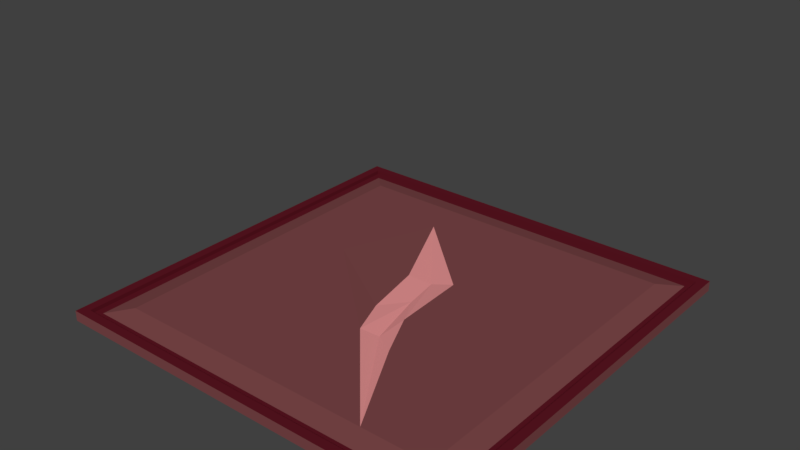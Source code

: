 # Source: Cracked_Tile_b.blend  (saved by Blender 2.79.0; exported with 4.5.12 LTS)
import bpy
from mathutils import Matrix  # noqa: F401  (used for matrix-valued properties, if any)

bpy.ops.wm.read_factory_settings(use_empty=True)
scene = bpy.context.scene
scene.name = 'Scene'

# ---- collections
col_collection_1 = bpy.data.collections.new('Collection 1'); scene.collection.children.link(col_collection_1)

# ---- materials (node trees are filled in below, after node groups)
mat_stone_highlight = bpy.data.materials.new('Stone Highlight')
mat_stone_highlight.alpha_threshold = 0.0
mat_stone_highlight.use_transparent_shadow = False
mat_stone_highlight.diffuse_color = (0.1107, 0.008291, 0.01642, 1.0)
mat_stone_highlight.roughness = 0.5
mat_stone = bpy.data.materials.new('Stone')
mat_stone.alpha_threshold = 0.0
mat_stone.use_transparent_shadow = False
mat_stone.diffuse_color = (0.2019, 0.06323, 0.06608, 1.0)
mat_stone.roughness = 0.5
mat_stone.line_color = (0.0, 0.0, 0.0, 1.0)
mat_stone_ruin = bpy.data.materials.new('Stone Ruin')
mat_stone_ruin.alpha_threshold = 0.0
mat_stone_ruin.use_transparent_shadow = False
mat_stone_ruin.diffuse_color = (0.8, 0.2958, 0.2958, 1.0)
mat_stone_ruin.roughness = 0.5

# ---- material node trees

# ---- world
world_world = bpy.data.worlds.new('World'); scene.world = world_world
world_world.color = (0.05088, 0.05088, 0.05088)
world_world.use_sun_shadow = False
world_world.sun_shadow_jitter_overblur = 0.0
world_world.cycles.sampling_method = 'MANUAL'

# ---- meshes
me_cube_000 = bpy.data.meshes.new('Cube.000')
me_cube_000.from_pydata([(2.0, 2.0, 2.98e-09), (2.0, -2.0, 2.98e-09), (-2.0, 2.0, 2.98e-09), (-2.0, -2.0, 2.98e-09), (1.91, 1.91, 2.98e-09), (1.91, -1.91, 2.98e-09), (-1.91, 1.91, 2.98e-09), (-1.91, -1.91, 2.98e-09), (1.91, 1.91, -0.0391), (1.91, -1.91, -0.0391), (-1.91, 1.91, -0.0391), (-1.91, -1.91, -0.0391), (1.836, 1.836, -0.0391), (1.836, -1.836, -0.0391), (-1.836, 1.836, -0.0391), (-1.836, -1.836, -0.0391), (2.0, 2.0, -0.1), (2.0, -2.0, -0.1), (-2.0, -2.0, -0.1), (-2.0, 2.0, -0.1), (1.638, 1.638, 2.98e-09), (1.638, -1.638, 2.98e-09), (-1.638, -1.638, 2.98e-09), (-1.638, 1.638, 2.98e-09), (2.0, 2.0, 2.98e-09), (2.0, -2.0, 2.98e-09), (-2.0, 2.0, 2.98e-09), (-2.0, -2.0, 2.98e-09), (1.836, 1.836, -0.0391), (1.836, -1.836, -0.0391), (-1.836, 1.836, -0.0391), (-1.836, -1.836, -0.0391), (1.257, -0.8278, 1.512), (1.638, 0.3275, 2.98e-09), (1.638, -0.3275, 2.98e-09), (1.638, -0.9826, 2.98e-09), (0.3275, 1.638, 2.98e-09), (-0.3275, 1.638, 2.98e-09), (-0.9826, 1.638, 2.98e-09), (0.9826, -1.638, 2.98e-09), (-0.9826, -1.638, 2.98e-09), (-1.638, -0.9826, 2.98e-09), (-1.638, -0.3275, 2.98e-09), (-1.638, 0.3275, 2.98e-09), (-1.638, 0.9826, 2.98e-09), (-0.602, 1.246, 5.588e-09), (0.2481, 0.4561, 3.725e-09), (0.2834, -0.2845, 3.725e-09), (-0.18, 0.3446, -0.004754), (0.05802, 0.3755, -0.02881), (-0.0667, -0.2488, -0.01114), (0.2647, -0.5882, -0.02881), (0.1146, 0.02284, -0.02881), (-0.9826, 0.3275, 2.98e-09), (0.08483, -0.6288, 2.98e-09), (0.4916, -0.7284, 4.657e-09)], [], [(4, 5, 1, 0), (6, 4, 0, 2), (5, 7, 3, 1), (7, 6, 2, 3), (5, 4, 8, 9), (7, 5, 9, 11), (12, 13, 9, 8), (14, 12, 8, 10), (13, 15, 11, 9), (15, 14, 10, 11), (6, 7, 11, 10), (4, 6, 10, 8), (40, 39, 54), (16, 24, 25, 17), (17, 25, 27, 18), (18, 27, 26, 19), (24, 16, 19, 26), (23, 38, 37, 36, 20, 28, 30), (22, 41, 42, 43, 44, 23, 30, 31), (21, 39, 40, 22, 31, 29), (20, 33, 34, 35, 21, 29, 28), (34, 33, 46, 47), (22, 40, 41), (51, 39, 55), (52, 51, 47), (45, 48, 49), (46, 45, 49), (47, 46, 49), (52, 47, 49), (34, 47, 55, 35), (51, 54, 39), (41, 40, 54, 42), (42, 54, 53, 43), (44, 43, 53), (38, 23, 44, 53), (53, 54, 50), (35, 55, 39, 21), (51, 55, 47), (51, 52, 54), (54, 52, 50), (50, 52, 48), (49, 48, 52), (50, 48, 53), (45, 53, 48), (38, 45, 37), (53, 45, 38), (36, 37, 45, 46), (46, 33, 20, 36)])
me_cube_000.polygons.foreach_set('material_index', [0, 0, 0, 0, 0, 0, 0, 0, 0, 0, 0, 0, 1, 1, 1, 1, 1, 1, 1, 1, 1, 1, 1, 2, 2, 2, 2, 2, 2, 1, 2, 1, 1, 1, 1, 1, 1, 2, 2, 2, 2, 2, 1, 1, 1, 1, 1, 1])
_uv = me_cube_000.uv_layers.new(name='UVMap')
_uv.uv.foreach_set('vector', [0.999, 0.999, 0.999, 0.501, 0.876, 0.501, 0.876, 0.999, 0.251, 0.624, 0.749, 0.624, 0.749, 0.501, 0.251, 0.501, 0.874, 0.999, 0.874, 0.501, 0.751, 0.501, 0.751, 0.999, 0.251, 0.999, 0.749, 0.999, 0.749, 0.876, 0.251, 0.876, 0.749, 0.499, 0.749, 0.001001, 0.501, 0.001001, 0.501, 0.499, 0.001001, 0.499, 0.499, 0.499, 0.499, 0.251, 0.001001, 0.251, 0.874, 0.499, 0.874, 0.001001, 0.751, 0.001001, 0.751, 0.499, 0.251, 0.749, 0.749, 0.749, 0.749, 0.626, 0.251, 0.626, 0.999, 0.499, 0.999, 0.001001, 0.876, 0.001001, 0.876, 0.499, 0.251, 0.874, 0.749, 0.874, 0.749, 0.751, 0.251, 0.751, 0.249, 0.999, 0.249, 0.501, 0.001001, 0.501, 0.001001, 0.999, 0.001001, 0.249, 0.499, 0.249, 0.499, 0.001001, 0.001001, 0.001001, 0.4006, 0.6677, 0.0, 0.0, 0.06727, 0.1998, 0.3323, 0.3343, 0.001001, 0.3343, 0.001001, 0.6657, 0.3323, 0.6657, 0.6657, 0.001001, 0.3343, 0.001001, 0.3343, 0.3323, 0.6657, 0.3323, 0.6657, 0.3343, 0.3343, 0.3343, 0.3343, 0.6657, 0.6657, 0.6657, 0.3323, 0.6677, 0.001001, 0.6677, 0.001001, 0.999, 0.3323, 0.999, 0.999, 0.001001, 0.9327, 0.001001, 0.8665, 0.001001, 0.8002, 0.001001, 0.6677, 0.001001, 0.6677, 0.3323, 0.999, 0.3323, 0.999, 0.3343, 0.9327, 0.3343, 0.8665, 0.3343, 0.8002, 0.3343, 0.7339, 0.3343, 0.6677, 0.3343, 0.6677, 0.6657, 0.999, 0.6657, 0.6657, 0.6677, 0.5994, 0.6677, 0.4006, 0.6677, 0.3343, 0.6677, 0.3343, 0.999, 0.6657, 0.999, 0.999, 0.6677, 0.8665, 0.6677, 0.8002, 0.6677, 0.7339, 0.6677, 0.6677, 0.6677, 0.6677, 0.999, 0.999, 0.999, 0.8002, 0.6677, 0.8665, 0.6677, 0.2661, 0.1335, 0.2661, 0.1998, 0.999, 0.3343, 0.4006, 0.6677, 0.9327, 0.3343, 0.0, 0.0, 0.0, 0.0, 0.0, 0.0, 0.0, 0.0, 0.0, 0.0, 0.0, 0.0, 0.2661, 0.06727, 0.1998, 0.06727, 0.0, 0.0, 0.2661, 0.1335, 0.2661, 0.06727, 0.0, 0.0, 0.2661, 0.1998, 0.2661, 0.1335, 0.0, 0.0, 0.0, 0.0, 0.0, 0.0, 0.0, 0.0, 0.0, 0.0, 0.0, 0.0, 0.0, 0.0, 0.0, 0.0, 0.0, 0.0, 0.06727, 0.1998, 0.0, 0.0, 0.9327, 0.3343, 0.4006, 0.6677, 0.06727, 0.1998, 0.8665, 0.3343, 0.8665, 0.3343, 0.06727, 0.1998, 0.0, 0.0, 0.8002, 0.3343, 0.7339, 0.3343, 0.8002, 0.3343, 0.0, 0.0, 0.9327, 0.001001, 0.6677, 0.3343, 0.7339, 0.3343, 0.0, 0.0, 0.0, 0.0, 0.06727, 0.1998, 0.0, 0.0, 0.0, 0.0, 0.0, 0.0, 0.5994, 0.6677, 0.6657, 0.6677, 0.0, 0.0, 0.0, 0.0, 0.0, 0.0, 0.0, 0.0, 0.0, 0.0, 0.06727, 0.1998, 0.06727, 0.1998, 0.0, 0.0, 0.0, 0.0, 0.0, 0.0, 0.0, 0.0, 0.1998, 0.06727, 0.0, 0.0, 0.1998, 0.06727, 0.0, 0.0, 0.0, 0.0, 0.1998, 0.06727, 0.0, 0.0, 0.2661, 0.06727, 0.0, 0.0, 0.1998, 0.06727, 0.9327, 0.001001, 0.0, 0.0, 0.8665, 0.001001, 0.0, 0.0, 0.2661, 0.06727, 0.9327, 0.001001, 0.8002, 0.001001, 0.8665, 0.001001, 0.2661, 0.06727, 0.2661, 0.1335, 0.2661, 0.1335, 0.8665, 0.6677, 0.0, 0.0, 0.8002, 0.001001])
me_cube_000.materials.append(mat_stone_highlight)
me_cube_000.materials.append(mat_stone)
me_cube_000.materials.append(mat_stone_ruin)
me_cube_000.use_remesh_preserve_volume = False
me_cube_000.use_remesh_preserve_attributes = False
me_cube_000.use_mirror_vertex_groups = False
me_cube_000.update()

# ---- objects
ob_tile_outline = bpy.data.objects.new('Tile Outline', me_cube_000)

# ---- transforms, parenting, visibility, modifiers, constraints
ob_tile_outline.location = (0.0, 0.0, 0.0)
ob_tile_outline.lock_rotations_4d = False
ob_tile_outline.empty_display_type = 'ARROWS'
ob_tile_outline.lineart.crease_threshold = 0.0

# ---- collection membership
col_collection_1.objects.link(ob_tile_outline)

# ---- scene / render settings (as saved in the file)
scene.frame_start = 1; scene.frame_end = 250; scene.frame_set(3)
scene.render.engine = 'BLENDER_EEVEE_NEXT'
scene.render.resolution_percentage = 50
scene.render.dither_intensity = 0.0
scene.cycles.use_denoising = False
scene.cycles.samples = 128
scene.cycles.sampling_pattern = 'TABULATED_SOBOL'
scene.cycles.use_adaptive_sampling = False
scene.cycles.use_light_tree = False
scene.cycles.blur_glossy = 0.0
scene.cycles.sample_clamp_indirect = 0.0
scene.view_settings.view_transform = 'Standard'
bpy.context.view_layer.update()

# ---- added for rendering (the .blend has no active camera and no usable light): camera, sun
cam_auto = bpy.data.cameras.new('AutoCamera')
cam_auto.lens = 50.0
cam_auto.sensor_width = 36.0
cam_auto.clip_end = 1000.0
ob_auto_camera = bpy.data.objects.new('AutoCamera', cam_auto)
scene.collection.objects.link(ob_auto_camera)
ob_auto_camera.location = (5.4422, -6.53064, 5.05972)
ob_auto_camera.rotation_euler = (1.09748, -7.21219e-08, 0.694738)
scene.camera = ob_auto_camera
light_auto_sun = bpy.data.lights.new('AutoSun', 'SUN')
light_auto_sun.energy = 3.0
light_auto_sun.angle = 0.0523599
ob_auto_sun = bpy.data.objects.new('AutoSun', light_auto_sun)
scene.collection.objects.link(ob_auto_sun)
ob_auto_sun.rotation_euler = (0.872665, 0.174533, 0.523599)
bpy.context.view_layer.update()

